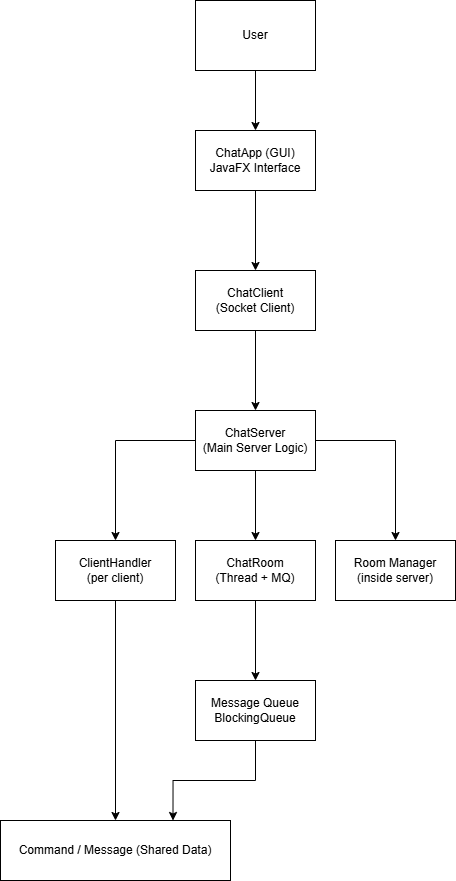

The diagram above was exported from draw.io. Its source (the exported page's mxGraphModel, read from the mxfile embedded in the PNG):
<mxGraphModel dx="1664" dy="954" grid="1" gridSize="10" guides="1" tooltips="1" connect="1" arrows="1" fold="1" page="1" pageScale="1" pageWidth="1920" pageHeight="1200" math="0" shadow="0">
  <root>
    <mxCell id="0" />
    <mxCell id="1" parent="0" />
    <mxCell id="1awOawac7G0FpowNE-iH-2" edge="1" parent="1" source="1awOawac7G0FpowNE-iH-1" style="edgeStyle=orthogonalEdgeStyle;rounded=0;orthogonalLoop=1;jettySize=auto;html=1;" target="1awOawac7G0FpowNE-iH-3">
      <mxGeometry relative="1" as="geometry">
        <mxPoint x="360" y="220" as="targetPoint" />
      </mxGeometry>
    </mxCell>
    <mxCell id="1awOawac7G0FpowNE-iH-1" parent="1" style="rounded=0;whiteSpace=wrap;html=1;" value="User" vertex="1">
      <mxGeometry height="70" width="120" x="300" y="60" as="geometry" />
    </mxCell>
    <mxCell id="1awOawac7G0FpowNE-iH-6" edge="1" parent="1" source="1awOawac7G0FpowNE-iH-3" style="edgeStyle=orthogonalEdgeStyle;rounded=0;orthogonalLoop=1;jettySize=auto;html=1;" target="1awOawac7G0FpowNE-iH-5" value="">
      <mxGeometry relative="1" as="geometry" />
    </mxCell>
    <mxCell id="1awOawac7G0FpowNE-iH-3" parent="1" style="rounded=0;whiteSpace=wrap;html=1;" value="ChatApp (GUI)&lt;div&gt;JavaFX Interface&lt;/div&gt;" vertex="1">
      <mxGeometry height="60" width="120" x="300" y="190" as="geometry" />
    </mxCell>
    <mxCell id="1awOawac7G0FpowNE-iH-8" edge="1" parent="1" source="1awOawac7G0FpowNE-iH-5" style="edgeStyle=orthogonalEdgeStyle;rounded=0;orthogonalLoop=1;jettySize=auto;html=1;" target="1awOawac7G0FpowNE-iH-7" value="">
      <mxGeometry relative="1" as="geometry" />
    </mxCell>
    <mxCell id="1awOawac7G0FpowNE-iH-5" parent="1" style="whiteSpace=wrap;html=1;rounded=0;" value="ChatClient&lt;div&gt;(Socket Client)&lt;/div&gt;" vertex="1">
      <mxGeometry height="60" width="120" x="300" y="330" as="geometry" />
    </mxCell>
    <mxCell id="1awOawac7G0FpowNE-iH-10" edge="1" parent="1" source="1awOawac7G0FpowNE-iH-7" style="edgeStyle=orthogonalEdgeStyle;rounded=0;orthogonalLoop=1;jettySize=auto;html=1;" target="1awOawac7G0FpowNE-iH-9" value="">
      <mxGeometry relative="1" as="geometry" />
    </mxCell>
    <mxCell id="1awOawac7G0FpowNE-iH-13" edge="1" parent="1" source="1awOawac7G0FpowNE-iH-7" style="edgeStyle=orthogonalEdgeStyle;rounded=0;orthogonalLoop=1;jettySize=auto;html=1;" target="1awOawac7G0FpowNE-iH-12" value="">
      <mxGeometry relative="1" as="geometry" />
    </mxCell>
    <mxCell id="1awOawac7G0FpowNE-iH-14" edge="1" parent="1" source="1awOawac7G0FpowNE-iH-7" style="edgeStyle=orthogonalEdgeStyle;rounded=0;orthogonalLoop=1;jettySize=auto;html=1;entryX=0.5;entryY=0;entryDx=0;entryDy=0;" target="1awOawac7G0FpowNE-iH-11">
      <mxGeometry relative="1" as="geometry" />
    </mxCell>
    <mxCell id="1awOawac7G0FpowNE-iH-7" parent="1" style="whiteSpace=wrap;html=1;rounded=0;" value="ChatServer&lt;div&gt;(Main Server Logic)&lt;/div&gt;" vertex="1">
      <mxGeometry height="60" width="120" x="300" y="470" as="geometry" />
    </mxCell>
    <mxCell id="1awOawac7G0FpowNE-iH-16" edge="1" parent="1" source="1awOawac7G0FpowNE-iH-9" style="edgeStyle=orthogonalEdgeStyle;rounded=0;orthogonalLoop=1;jettySize=auto;html=1;" target="1awOawac7G0FpowNE-iH-15" value="">
      <mxGeometry relative="1" as="geometry" />
    </mxCell>
    <mxCell id="1awOawac7G0FpowNE-iH-9" parent="1" style="whiteSpace=wrap;html=1;rounded=0;" value="ClientHandler&lt;div&gt;(per client)&lt;/div&gt;" vertex="1">
      <mxGeometry height="60" width="120" x="160" y="600" as="geometry" />
    </mxCell>
    <mxCell id="1awOawac7G0FpowNE-iH-19" edge="1" parent="1" source="1awOawac7G0FpowNE-iH-11" style="edgeStyle=orthogonalEdgeStyle;rounded=0;orthogonalLoop=1;jettySize=auto;html=1;" target="1awOawac7G0FpowNE-iH-18" value="">
      <mxGeometry relative="1" as="geometry" />
    </mxCell>
    <mxCell id="1awOawac7G0FpowNE-iH-11" parent="1" style="rounded=0;whiteSpace=wrap;html=1;" value="ChatRoom&lt;div&gt;(Thread + MQ)&lt;/div&gt;" vertex="1">
      <mxGeometry height="60" width="120" x="300" y="600" as="geometry" />
    </mxCell>
    <mxCell id="1awOawac7G0FpowNE-iH-12" parent="1" style="whiteSpace=wrap;html=1;rounded=0;" value="Room Manager&lt;div&gt;(inside server)&lt;/div&gt;" vertex="1">
      <mxGeometry height="60" width="120" x="440" y="600" as="geometry" />
    </mxCell>
    <mxCell id="1awOawac7G0FpowNE-iH-15" parent="1" style="whiteSpace=wrap;html=1;rounded=0;" value="Command / Message (Shared Data)" vertex="1">
      <mxGeometry height="60" width="230" x="105" y="880" as="geometry" />
    </mxCell>
    <mxCell id="1awOawac7G0FpowNE-iH-20" edge="1" parent="1" source="1awOawac7G0FpowNE-iH-18" style="edgeStyle=orthogonalEdgeStyle;rounded=0;orthogonalLoop=1;jettySize=auto;html=1;exitX=0.5;exitY=1;exitDx=0;exitDy=0;entryX=0.75;entryY=0;entryDx=0;entryDy=0;" target="1awOawac7G0FpowNE-iH-15">
      <mxGeometry relative="1" as="geometry" />
    </mxCell>
    <mxCell id="1awOawac7G0FpowNE-iH-18" parent="1" style="whiteSpace=wrap;html=1;rounded=0;" value="Message Queue&lt;div&gt;BlockingQueue&lt;/div&gt;" vertex="1">
      <mxGeometry height="60" width="120" x="300" y="740" as="geometry" />
    </mxCell>
  </root>
</mxGraphModel>